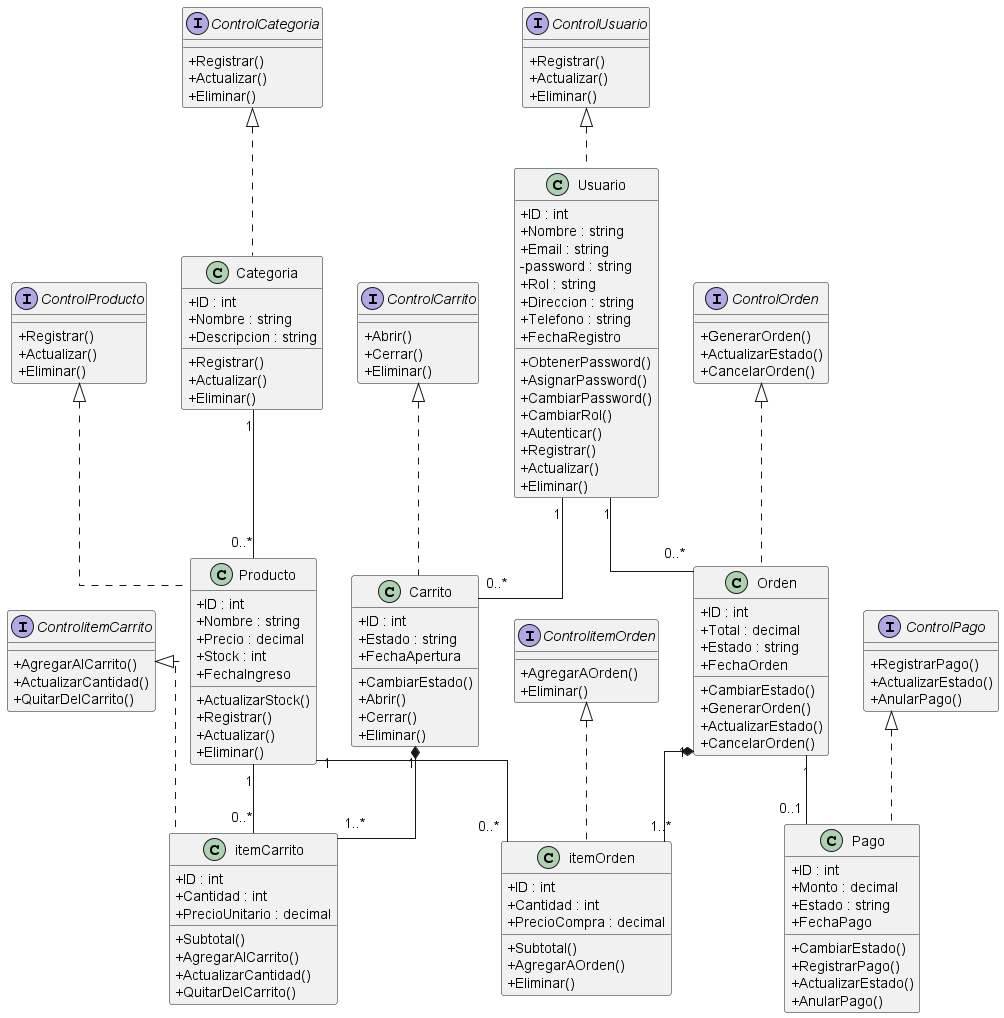

The diagram above was rendered by PlantUML. Its source (embedded in the PNG):
@startuml

skinparam classAttributeIconSize 0
skinparam linetype ortho

'=========================
' INTERFACES
'=========================

interface ControlUsuario {
    +Registrar()
    +Actualizar()
    +Eliminar()
}

interface ControlProducto {
    +Registrar()
    +Actualizar()
    +Eliminar()
}

interface ControlCategoria {
    +Registrar()
    +Actualizar()
    +Eliminar()
}

interface ControlCarrito {
    +Abrir()
    +Cerrar()
    +Eliminar()
}

interface ControlitemCarrito {
    +AgregarAlCarrito()
    +ActualizarCantidad()
    +QuitarDelCarrito()
}

interface ControlOrden {
    +GenerarOrden()
    +ActualizarEstado()
    +CancelarOrden()
}

interface ControlitemOrden {
    +AgregarAOrden()
    +Eliminar()
}

interface ControlPago {
    +RegistrarPago()
    +ActualizarEstado()
    +AnularPago()
}

'=========================
' CLASES
'=========================

class Usuario {
    +ID : int
    +Nombre : string
    +Email : string
    -password : string
    +Rol : string
    +Direccion : string
    +Telefono : string
    +FechaRegistro

    +ObtenerPassword()
    +AsignarPassword()
    +CambiarPassword()
    +CambiarRol()
    +Autenticar()
    +Registrar()
    +Actualizar()
    +Eliminar()
}

class Categoria {
    +ID : int
    +Nombre : string
    +Descripcion : string

    +Registrar()
    +Actualizar()
    +Eliminar()
}

class Producto {
    +ID : int
    +Nombre : string
    +Precio : decimal
    +Stock : int
    +FechaIngreso

    +ActualizarStock()
    +Registrar()
    +Actualizar()
    +Eliminar()
}

class Carrito {
    +ID : int
    +Estado : string
    +FechaApertura

    +CambiarEstado()
    +Abrir()
    +Cerrar()
    +Eliminar()
}

class itemCarrito {
    +ID : int
    +Cantidad : int
    +PrecioUnitario : decimal

    +Subtotal()
    +AgregarAlCarrito()
    +ActualizarCantidad()
    +QuitarDelCarrito()
}

class Orden {
    +ID : int
    +Total : decimal
    +Estado : string
    +FechaOrden

    +CambiarEstado()
    +GenerarOrden()
    +ActualizarEstado()
    +CancelarOrden()
}

class itemOrden {
    +ID : int
    +Cantidad : int
    +PrecioCompra : decimal

    +Subtotal()
    +AgregarAOrden()
    +Eliminar()
}

class Pago {
    +ID : int
    +Monto : decimal
    +Estado : string
    +FechaPago

    +CambiarEstado()
    +RegistrarPago()
    +ActualizarEstado()
    +AnularPago()
}

'=========================
' IMPLEMENTACIÓN
'=========================

ControlUsuario <|.. Usuario
ControlProducto <|.. Producto
ControlCategoria <|.. Categoria
ControlCarrito <|.. Carrito
ControlitemCarrito <|.. itemCarrito
ControlOrden <|.. Orden
ControlitemOrden <|.. itemOrden
ControlPago <|.. Pago

'=========================
' RELACIONES y multiplicidad
'=========================

Usuario "1" -- "0..*" Carrito
Usuario "1" -- "0..*" Orden

Categoria "1" -- "0..*" Producto

Carrito "1" *-- "1..*" itemCarrito
Producto "1" -- "0..*" itemCarrito

Orden "1" *-- "1..*" itemOrden
Producto "1" -- "0..*" itemOrden

Orden "1" -- "0..1" Pago


@enduml